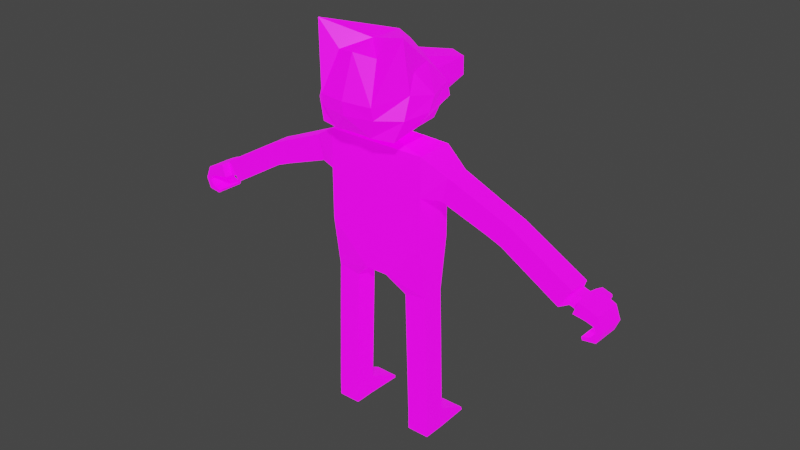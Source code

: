 # Source: MyCharacterWolf.blend  (saved by Blender 3.5.10; exported with 4.5.12 LTS)
import bpy
from mathutils import Matrix  # noqa: F401  (used for matrix-valued properties, if any)

bpy.ops.wm.read_factory_settings(use_empty=True)
scene = bpy.context.scene
scene.name = 'Scene'

# ---- collections
col_collection = bpy.data.collections.new('Collection'); scene.collection.children.link(col_collection)

# ---- images (referenced by path relative to the original .blend; pixels are not part of the script)
import os
ASSET_DIR = os.environ.get("B2B_ASSET_DIR", "")  # directory of the original .blend (textures are referenced by path, not embedded)
HERE = os.path.dirname(os.path.abspath(__file__))  # packed textures are extracted next to this script under _unpacked/

def load_image(name, relpath, width, height, colorspace="sRGB"):
    """Load a texture the original file referenced (path relative to the .blend, or extracted next to this script)."""
    p = next((c for c in (os.path.join(HERE, relpath), os.path.join(ASSET_DIR, relpath)) if relpath and os.path.exists(c)), "")
    if p:
        img = bpy.data.images.load(p, check_existing=True)
        img.name = name
    else:  # same state as the original file: an image datablock whose file is absent (Cycles renders it pink)
        img = bpy.data.images.new(name, width, height)
        img.source = "FILE"
        img.filepath = "//" + (relpath or name)
    img.colorspace_settings.name = colorspace
    return img
img_imphenziapalette02_emission_png = load_image('ImphenziaPalette02-Emission.png', 'ImphenziaPalette02-Emission.png', 1024, 1024, 'sRGB')
img_imphenziapalette02_albedo_png = load_image('ImphenziaPalette02-Albedo.png', 'ImphenziaPalette02-Albedo.png', 1024, 1024, 'sRGB')

# ---- materials (node trees are filled in below, after node groups)
mat_material = bpy.data.materials.new('Material')
mat_material.alpha_threshold = 0.0
mat_material.use_transparent_shadow = False
mat_material.roughness = 0.5
mat_material.line_color = (0.0, 0.0, 0.0, 1.0)

# ---- material node trees
mat_material.use_nodes = True; mat_material.node_tree.nodes.clear()
_N = mat_material.node_tree.nodes; _L = mat_material.node_tree.links
n0 = _N.new('ShaderNodeOutputMaterial'); n0.name = 'Material Output'; n0.location = (300, 300)
n1 = _N.new('ShaderNodeBsdfPrincipled'); n1.name = 'Principled BSDF'; n1.location = (10, 300)
n1.distribution = 'GGX'
n1.subsurface_method = 'RANDOM_WALK_SKIN'
n1.inputs[3].default_value = 1.45
n1.inputs[28].default_value = 1.0
n2 = _N.new('ShaderNodeTexImage'); n2.name = 'Image Texture.001'; n2.location = (-333, -46)
n2.image = img_imphenziapalette02_emission_png
n3 = _N.new('ShaderNodeTexImage'); n3.name = 'Image Texture'; n3.location = (-293, 331)
n3.image = img_imphenziapalette02_albedo_png
_L.new(n1.outputs[0], n0.inputs[0])
_L.new(n2.outputs[0], n1.inputs[27])
_L.new(n3.outputs[0], n1.inputs[0])
n0.is_active_output = True

# ---- world
world_world = bpy.data.worlds.new('World'); scene.world = world_world
world_world.use_nodes = True; world_world.node_tree.nodes.clear()
_N = world_world.node_tree.nodes; _L = world_world.node_tree.links
n0 = _N.new('ShaderNodeOutputWorld'); n0.name = 'World Output'; n0.location = (300, 300)
n1 = _N.new('ShaderNodeBackground'); n1.name = 'Background'; n1.location = (10, 300)
n1.inputs[0].default_value = (0.05088, 0.05088, 0.05088, 1.0)
_L.new(n1.outputs[0], n0.inputs[0])
n0.is_active_output = True
world_world.color = (0.05088, 0.05088, 0.05088)
world_world.use_sun_shadow = False
world_world.sun_shadow_jitter_overblur = 0.0

# ---- meshes
me_cube = bpy.data.meshes.new('Cube')
me_cube.from_pydata([(-0.3269, 0.1226, 1.32), (-0.07591, 0.1226, 1.075), (-0.3269, -0.1226, 1.32), (-0.07591, -0.1226, 1.075), (0.0, 0.1226, 1.075), (0.0, -0.1226, 1.32), (0.0, -0.1226, 1.075), (0.0, 0.1226, 1.32), (0.0, -0.1226, 1.451), (-0.3269, -0.1226, 1.451), (-0.3269, 0.1226, 1.451), (0.0, 0.1226, 1.451), (-0.1843, 0.07269, 0.9601), (-0.1843, -0.07269, 0.9601), (-0.3298, -0.07269, 0.9823), (-0.3298, 0.07269, 0.9823), (-0.1948, 0.07269, 0.6189), (-0.1948, -0.07269, 0.6189), (-0.3417, -0.07269, 0.6268), (-0.3417, 0.07269, 0.6268), (-0.1982, 0.07269, 0.4987), (-0.1982, -0.07269, 0.4987), (-0.3451, -0.07269, 0.5065), (-0.3451, 0.07269, 0.5065), (-0.2103, 0.07269, 0.1273), (-0.2103, -0.07269, 0.1273), (-0.3572, -0.07269, 0.1351), (-0.3572, 0.07269, 0.1351), (-0.2118, 0.07269, 0.0), (-0.2118, -0.07269, 0.0), (-0.3587, -0.07269, 0.0), (-0.3587, 0.07269, 0.0), (-0.3497, 0.2861, 0.02188), (-0.2028, 0.2865, 0.02039), (-0.3512, 0.2933, 0.0), (-0.2043, 0.2933, 0.0), (0.0, -0.1226, 1.646), (-0.3269, -0.1226, 1.646), (-0.3269, 0.1226, 1.646), (0.0, 0.1226, 1.646), (0.0, -0.1226, 1.895), (-0.3269, -0.1226, 1.895), (-0.3269, 0.1226, 1.895), (0.0, 0.1226, 1.895), (-0.4405, -0.07767, 1.647), (-0.4405, 0.07767, 1.647), (-0.4841, 0.07767, 1.798), (-0.4841, -0.07767, 1.798), (-0.7479, -0.06922, 1.535), (-0.7479, 0.06922, 1.535), (-0.8006, 0.06922, 1.666), (-0.8006, -0.06922, 1.666), (-0.8407, -0.06922, 1.498), (-0.8407, 0.06922, 1.498), (-0.8933, 0.06922, 1.628), (-0.8933, -0.06922, 1.628), (-1.215, -0.07193, 1.274), (-1.215, 0.07193, 1.274), (-1.292, 0.07193, 1.398), (-1.292, -0.07193, 1.398), (-1.267, -0.04483, 1.294), (-1.267, 0.04041, 1.292), (-1.292, 0.04194, 1.375), (-1.292, -0.0433, 1.377), (-1.311, -0.04505, 1.281), (-1.311, 0.0402, 1.279), (-1.335, 0.04173, 1.362), (-1.335, -0.04352, 1.364), (-1.319, -0.09534, 1.282), (-1.319, 0.0905, 1.279), (-1.342, 0.09195, 1.357), (-1.343, -0.09389, 1.361), (-1.396, -0.09551, 1.27), (-1.395, 0.09033, 1.267), (-1.413, 0.0916, 1.336), (-1.413, -0.09424, 1.339), (-1.382, -0.09823, 1.17), (-1.381, 0.08761, 1.167), (-1.389, 0.08726, 1.149), (-1.389, -0.09858, 1.153), (-1.348, 0.201, 1.285), (-1.34, 0.1716, 1.259), (-1.382, 0.2009, 1.275), (-1.374, 0.1714, 1.249), (-1.465, 0.09119, 1.312), (-1.497, 0.09011, 1.229), (-1.469, 0.08836, 1.16), (-1.469, -0.09748, 1.164), (-1.499, -0.09573, 1.231), (-1.465, -0.09464, 1.316), (-1.449, -0.09577, 1.254), (-1.462, -0.0966, 1.224), (-1.436, -0.09723, 1.187), (-1.436, 0.08861, 1.184), (-1.461, 0.08923, 1.221), (-1.449, 0.09007, 1.251), (-1.327, 0.139, 1.275), (-1.346, 0.1492, 1.341), (-1.389, 0.1368, 1.262), (-1.406, 0.1464, 1.324), (0.0, -0.06892, 1.931), (-0.09203, -0.06892, 1.931), (-0.09203, 0.06892, 1.931), (0.0, 0.06892, 1.931), (-0.2057, 0.1945, 2.07), (-0.348, -0.033, 2.23), (-0.08859, 0.1945, 2.013), (0.0, 0.3078, 2.018), (-0.2236, 0.0554, 2.372), (-0.3489, -0.08023, 2.145), (-0.09207, 0.1784, 2.335), (0.0, 0.2119, 2.363), (-0.1019, 0.552, 2.131), (0.0, 0.5735, 2.126), (-0.2092, 0.1784, 2.281), (-0.2679, -0.1103, 2.36), (-0.1162, 0.1092, 1.953), (-0.1162, -0.1024, 1.953), (0.0, 0.1092, 1.953), (-0.09356, 0.5612, 2.24), (-0.2333, 0.1092, 2.031), (0.0, 0.5784, 2.258), (-0.2333, -0.1024, 2.031), (0.0, 0.09253, 2.496), (-0.2549, -0.2584, 2.0), (-0.2995, -0.1048, 2.062), (-0.1592, 0.1949, 2.13), (0.0, 0.1703, 1.974), (-0.1464, 0.1873, 2.256), (0.0, -0.2812, 2.0), (-0.1245, -0.2967, 2.005), (0.0, -0.1024, 1.953), (0.0, -0.2936, 2.46), (-0.1321, -0.2507, 2.439), (0.0, -0.1301, 2.499), (0.0, -0.3845, 2.211), (-0.1762, -0.3348, 2.128), (0.0, -0.3728, 2.126), (-0.1762, -0.351, 2.205), (-0.296, -0.2339, 2.579), (-0.1065, 0.0554, 2.475), (-0.3034, -0.1867, 2.258), (-0.3043, -0.2339, 2.127), (-0.2763, 0.1949, 2.147), (-0.2635, 0.1873, 2.229)], [], [(2, 5, 8, 9), (6, 5, 2, 3), (3, 2, 14, 13), (1, 4, 6, 3), (1, 0, 7, 4), (9, 8, 36, 37), (7, 0, 10, 11), (0, 2, 9, 10), (15, 12, 16, 19), (1, 3, 13, 12), (2, 0, 15, 14), (0, 1, 12, 15), (18, 19, 23, 22), (12, 13, 17, 16), (14, 15, 19, 18), (13, 14, 18, 17), (23, 20, 24, 27), (17, 18, 22, 21), (19, 16, 20, 23), (16, 17, 21, 20), (27, 24, 33, 32), (20, 21, 25, 24), (22, 23, 27, 26), (21, 22, 26, 25), (29, 30, 31, 28), (24, 25, 29, 28), (26, 27, 31, 30), (25, 26, 30, 29), (32, 33, 35, 34), (31, 27, 32, 34), (24, 28, 35, 33), (28, 31, 34, 35), (37, 36, 40, 41), (10, 9, 37, 38), (11, 10, 38, 39), (42, 41, 101, 102), (42, 38, 45, 46), (39, 38, 42, 43), (44, 47, 51, 48), (38, 37, 44, 45), (37, 41, 47, 44), (41, 42, 46, 47), (50, 49, 53, 54), (46, 45, 49, 50), (47, 46, 50, 51), (45, 44, 48, 49), (55, 54, 58, 59), (51, 50, 54, 55), (49, 48, 52, 53), (48, 51, 55, 52), (59, 58, 62, 63), (53, 52, 56, 57), (52, 55, 59, 56), (54, 53, 57, 58), (63, 62, 66, 67), (57, 56, 60, 61), (56, 59, 63, 60), (58, 57, 61, 62), (64, 67, 71, 68), (61, 60, 64, 65), (60, 63, 67, 64), (62, 61, 65, 66), (97, 96, 81, 80), (66, 65, 69, 70), (67, 66, 70, 71), (65, 64, 68, 69), (87, 86, 78, 79), (71, 70, 74, 75), (69, 68, 72, 73), (68, 71, 75, 72), (77, 76, 79, 78), (93, 92, 76, 77), (92, 87, 79, 76), (86, 93, 77, 78), (80, 81, 83, 82), (96, 98, 83, 81), (99, 97, 80, 82), (98, 99, 82, 83), (74, 73, 95, 84), (84, 95, 94, 85), (85, 94, 93, 86), (72, 75, 89, 90), (90, 89, 88, 91), (91, 88, 87, 92), (73, 72, 90, 95), (95, 90, 91, 94), (94, 91, 92, 93), (75, 74, 84, 89), (89, 84, 85, 88), (88, 85, 86, 87), (73, 74, 99, 98), (74, 70, 97, 99), (69, 73, 98, 96), (70, 69, 96, 97), (114, 144, 105, 115, 108), (43, 42, 102, 103), (41, 40, 100, 101), (121, 119, 110, 111), (124, 142, 109, 125), (118, 116, 106, 127), (111, 110, 140, 123), (104, 125, 109, 143), (119, 128, 110), (116, 117, 122, 120), (120, 122, 125, 104), (107, 106, 112, 113), (103, 102, 116, 118), (102, 101, 117, 116), (101, 100, 131, 117), (112, 126, 128, 119), (113, 112, 119, 121), (117, 131, 129, 130), (139, 140, 108, 115), (141, 139, 115, 105), (127, 106, 107), (126, 112, 106), (138, 135, 132, 133), (130, 129, 137, 136), (136, 137, 135, 138), (123, 140, 139, 134), (142, 124, 130, 136), (134, 139, 133, 132), (124, 117, 130), (139, 141, 138, 133), (141, 142, 136, 138), (144, 143, 109, 105), (142, 141, 105, 109), (126, 106, 104, 143), (110, 128, 144, 114), (140, 110, 114, 108), (106, 116, 120, 104), (117, 124, 125, 122), (128, 126, 143, 144)])
_uv = me_cube.uv_layers.new(name='UVMap')
_uv.uv.foreach_set('vector', [0.6642, 0.5376, 0.6642, 0.5376, 0.6642, 0.5376, 0.6642, 0.5376, 0.6642, 0.5376, 0.6642, 0.5376, 0.6642, 0.5376, 0.6642, 0.5376, 0.6642, 0.5376, 0.6642, 0.5376, 0.6642, 0.5376, 0.6642, 0.5376, 2.636, 0.855, 2.636, 0.855, 2.636, 0.855, 2.636, 0.855, 2.636, 0.855, 2.636, 0.855, 2.636, 0.855, 2.636, 0.855, 0.6642, 0.5376, 0.6642, 0.5376, 0.6642, 0.5376, 0.6642, 0.5376, 2.636, 0.855, 2.636, 0.855, 2.636, 0.855, 2.636, 0.855, 2.636, 0.855, 2.636, 0.855, 2.636, 0.855, 2.636, 0.855, 2.636, 0.855, 2.636, 0.855, 2.636, 0.855, 2.636, 0.855, 2.636, 0.855, 2.636, 0.855, 2.636, 0.855, 2.636, 0.855, 2.636, 0.855, 2.636, 0.855, 2.636, 0.855, 2.636, 0.855, 2.636, 0.855, 2.636, 0.855, 2.636, 0.855, 2.636, 0.855, 2.636, 0.855, 2.636, 0.855, 2.636, 0.855, 2.636, 0.855, 2.636, 0.855, 2.636, 0.855, 2.636, 0.855, 2.636, 0.855, 2.636, 0.855, 2.636, 0.855, 2.636, 0.855, 2.636, 0.855, 0.6642, 0.5376, 0.6642, 0.5376, 0.6642, 0.5376, 0.6642, 0.5376, 2.636, 0.855, 2.636, 0.855, 2.636, 0.855, 2.636, 0.855, 0.6642, 0.5376, 0.6642, 0.5376, 0.6642, 0.5376, 0.6642, 0.5376, 2.636, 0.855, 2.636, 0.855, 2.636, 0.855, 2.636, 0.855, 2.636, 0.855, 2.636, 0.855, 2.636, 0.855, 2.636, 0.855, 2.636, 0.855, 2.636, 0.855, 2.636, 0.855, 2.636, 0.855, 2.636, 0.855, 2.636, 0.855, 2.636, 0.855, 2.636, 0.855, 2.636, 0.855, 2.636, 0.855, 2.636, 0.855, 2.636, 0.855, 0.6642, 0.5376, 0.6642, 0.5376, 0.6642, 0.5376, 0.6642, 0.5376, 2.636, 0.855, 2.636, 0.855, 2.636, 0.855, 2.636, 0.855, 2.636, 0.855, 2.636, 0.855, 2.636, 0.855, 2.636, 0.855, 2.636, 0.855, 2.636, 0.855, 2.636, 0.855, 2.636, 0.855, 0.6642, 0.5376, 0.6642, 0.5376, 0.6642, 0.5376, 0.6642, 0.5376, 2.636, 0.855, 2.636, 0.855, 2.636, 0.855, 2.636, 0.855, 2.636, 0.855, 2.636, 0.855, 2.636, 0.855, 2.636, 0.855, 2.636, 0.855, 2.636, 0.855, 2.636, 0.855, 2.636, 0.855, 2.636, 0.855, 2.636, 0.855, 2.636, 0.855, 2.636, 0.855, 0.6642, 0.5376, 0.6642, 0.5376, 0.6642, 0.5376, 0.6642, 0.5376, 2.636, 0.855, 2.636, 0.855, 2.636, 0.855, 2.636, 0.855, 2.636, 0.855, 2.636, 0.855, 2.636, 0.855, 2.636, 0.855, 0.6642, 0.5376, 0.6642, 0.5376, 0.6642, 0.5376, 0.6642, 0.5376, 2.636, 0.855, 2.636, 0.855, 2.636, 0.855, 2.636, 0.855, 2.636, 0.855, 2.636, 0.855, 2.636, 0.855, 2.636, 0.855, 0.6642, 0.5376, 0.6642, 0.5376, 0.6642, 0.5376, 0.6642, 0.5376, 2.636, 0.855, 2.636, 0.855, 2.636, 0.855, 2.636, 0.855, 0.6642, 0.5376, 0.6642, 0.5376, 0.6642, 0.5376, 0.6642, 0.5376, 0.6642, 0.5376, 0.6642, 0.5376, 0.6642, 0.5376, 0.6642, 0.5376, 2.636, 0.855, 2.636, 0.855, 2.636, 0.855, 2.636, 0.855, 2.636, 0.855, 2.636, 0.855, 2.636, 0.855, 2.636, 0.855, 0.6642, 0.5376, 0.6642, 0.5376, 0.6642, 0.5376, 0.6642, 0.5376, 2.636, 0.855, 2.636, 0.855, 2.636, 0.855, 2.636, 0.855, 0.6642, 0.5376, 0.6642, 0.5376, 0.6642, 0.5376, 0.6642, 0.5376, 0.6642, 0.5376, 0.6642, 0.5376, 0.6642, 0.5376, 0.6642, 0.5376, 2.636, 0.855, 2.636, 0.855, 2.636, 0.855, 2.636, 0.855, 0.6642, 0.5376, 0.6642, 0.5376, 0.6642, 0.5376, 0.6642, 0.5376, 0.6642, 0.5376, 0.6642, 0.5376, 0.6642, 0.5376, 0.6642, 0.5376, 2.636, 0.855, 2.636, 0.855, 2.636, 0.855, 2.636, 0.855, 0.6642, 0.5376, 0.6642, 0.5376, 0.6642, 0.5376, 0.6642, 0.5376, 2.636, 0.855, 2.636, 0.855, 2.636, 0.855, 2.636, 0.855, 0.6642, 0.5376, 0.6642, 0.5376, 0.6642, 0.5376, 0.6642, 0.5376, 2.636, 0.855, 2.636, 0.855, 2.636, 0.855, 2.636, 0.855, 0.6642, 0.5376, 0.6642, 0.5376, 0.6642, 0.5376, 0.6642, 0.5376, 2.636, 0.855, 2.636, 0.855, 2.636, 0.855, 2.636, 0.855, 0.6642, 0.5376, 0.6642, 0.5376, 0.6642, 0.5376, 0.6642, 0.5376, 2.636, 0.855, 2.636, 0.855, 2.636, 0.855, 2.636, 0.855, 0.6642, 0.5376, 0.6642, 0.5376, 0.6642, 0.5376, 0.6642, 0.5376, 2.636, 0.855, 2.636, 0.855, 2.636, 0.855, 2.636, 0.855, 2.636, 0.855, 2.636, 0.855, 2.636, 0.855, 2.636, 0.855, 2.636, 0.855, 2.636, 0.855, 2.636, 0.855, 2.636, 0.855, 0.6642, 0.5376, 0.6642, 0.5376, 0.6642, 0.5376, 0.6642, 0.5376, 2.636, 0.855, 2.636, 0.855, 2.636, 0.855, 2.636, 0.855, 0.6642, 0.5376, 0.6642, 0.5376, 0.6642, 0.5376, 0.6642, 0.5376, 0.6642, 0.5376, 0.6642, 0.5376, 0.6642, 0.5376, 0.6642, 0.5376, 2.636, 0.855, 2.636, 0.855, 2.636, 0.855, 2.636, 0.855, 0.6642, 0.5376, 0.6642, 0.5376, 0.6642, 0.5376, 0.6642, 0.5376, 2.636, 0.855, 2.636, 0.855, 2.636, 0.855, 2.636, 0.855, 2.636, 0.855, 2.636, 0.855, 2.636, 0.855, 2.636, 0.855, 0.6642, 0.5376, 0.6642, 0.5376, 0.6642, 0.5376, 0.6642, 0.5376, 2.636, 0.855, 2.636, 0.855, 2.636, 0.855, 2.636, 0.855, 2.636, 0.855, 2.636, 0.855, 2.636, 0.855, 2.636, 0.855, 2.636, 0.855, 2.636, 0.855, 2.636, 0.855, 2.636, 0.855, 0.6642, 0.5376, 0.6642, 0.5376, 0.6642, 0.5376, 0.6642, 0.5376, 2.636, 0.855, 2.636, 0.855, 2.636, 0.855, 2.636, 0.855, 2.636, 0.855, 2.636, 0.855, 2.636, 0.855, 2.636, 0.855, 2.636, 0.855, 2.636, 0.855, 2.636, 0.855, 2.636, 0.855, 2.636, 0.855, 2.636, 0.855, 2.636, 0.855, 2.636, 0.855, 0.6642, 0.5376, 0.6642, 0.5376, 0.6642, 0.5376, 0.6642, 0.5376, 0.6642, 0.5376, 0.6642, 0.5376, 0.6642, 0.5376, 0.6642, 0.5376, 0.6642, 0.5376, 0.6642, 0.5376, 0.6642, 0.5376, 0.6642, 0.5376, 2.636, 0.855, 2.636, 0.855, 2.636, 0.855, 2.636, 0.855, 2.636, 0.855, 2.636, 0.855, 2.636, 0.855, 2.636, 0.855, 2.636, 0.855, 2.636, 0.855, 2.636, 0.855, 2.636, 0.855, 0.6642, 0.5376, 0.6642, 0.5376, 0.6642, 0.5376, 0.6642, 0.5376, 0.6642, 0.5376, 0.6642, 0.5376, 0.6642, 0.5376, 0.6642, 0.5376, 0.6642, 0.5376, 0.6642, 0.5376, 0.6642, 0.5376, 0.6642, 0.5376, 2.636, 0.855, 2.636, 0.855, 2.636, 0.855, 2.636, 0.855, 0.6642, 0.5376, 0.6642, 0.5376, 0.6642, 0.5376, 0.6642, 0.5376, 2.636, 0.855, 2.636, 0.855, 2.636, 0.855, 2.636, 0.855, 2.636, 0.855, 2.636, 0.855, 2.636, 0.855, 2.636, 0.855, 0.6642, 0.5376, 0.6642, 0.5376, 0.6642, 0.5376, 0.6642, 0.5376, 0.6642, 0.5376, 2.636, 0.855, 2.636, 0.855, 2.636, 0.855, 2.636, 0.855, 0.6642, 0.5376, 0.6642, 0.5376, 0.6642, 0.5376, 0.6642, 0.5376, 2.636, 0.855, 2.636, 0.855, 2.636, 0.855, 2.636, 0.855, 0.6642, 0.5376, 0.6642, 0.5376, 0.6642, 0.5376, 0.6642, 0.5376, 2.636, 0.855, 2.636, 0.855, 2.636, 0.855, 2.636, 0.855, 0.6642, 0.5376, 0.6642, 0.5376, 0.6642, 0.5376, 0.6642, 0.5376, 0.6642, 0.5376, 0.6642, 0.5376, 0.6642, 0.5376, 0.6642, 0.5376, 0.6642, 0.5376, 0.6642, 0.5376, 0.6642, 0.5376, 0.6642, 0.5376, 0.6642, 0.5376, 0.6642, 0.5376, 0.6642, 0.5376, 0.6642, 0.5376, 0.6642, 0.5376, 0.6642, 0.5376, 0.6642, 0.5376, 2.636, 0.855, 2.636, 0.855, 2.636, 0.855, 2.636, 0.855, 2.636, 0.855, 2.636, 0.855, 2.636, 0.855, 2.636, 0.855, 0.6642, 0.5376, 0.6642, 0.5376, 0.6642, 0.5376, 0.6642, 0.5376, 0.6642, 0.5376, 0.6642, 0.5376, 0.6642, 0.5376, 0.6642, 0.5376, 0.6642, 0.5376, 0.6642, 0.5376, 0.6642, 0.5376, 0.6642, 0.5376, 2.636, 0.855, 2.636, 0.855, 2.636, 0.855, 2.636, 0.855, 0.6642, 0.5376, 0.6642, 0.5376, 0.6642, 0.5376, 0.6642, 0.5376, 0.6642, 0.5376, 0.6642, 0.5376, 0.6642, 0.5376, 0.6642, 0.5376, 0.6642, 0.5376, 0.6642, 0.5376, 0.6642, 0.5376, 0.6642, 0.5376, 2.636, 0.855, 2.636, 0.855, 2.636, 0.855, 0.6642, 0.5376, 0.6642, 0.5376, 0.6642, 0.5376, 0.6642, 0.5376, 0.6642, 0.5376, 0.6642, 0.5376, 0.6642, 0.5376, 0.6642, 0.5376, 0.6642, 0.5376, 0.6642, 0.5376, 0.6642, 0.5376, 0.6642, 0.5376, 0.6642, 0.5376, 0.6642, 0.5376, 0.6642, 0.5376, 0.6642, 0.5376, 0.6642, 0.5376, 0.6642, 0.5376, 0.6642, 0.5376, 0.6642, 0.5376, 0.6642, 0.5376, 0.6642, 0.5376, 0.6642, 0.5376, 0.6642, 0.5376, 0.6642, 0.5376, 0.6642, 0.5376, 0.6642, 0.5376, 0.6642, 0.5376, 0.6642, 0.5376, 0.6642, 0.5376, 0.6642, 0.5376, 0.6642, 0.5376, 0.6642, 0.5376, 0.6642, 0.5376, 0.6642, 0.5376, 0.6642, 0.5376, 0.6642, 0.5376, 0.6642, 0.5376, 0.6642, 0.5376, 0.6642, 0.5376, 0.6642, 0.5376, 0.6642, 0.5376, 0.6642, 0.5376, 0.6642, 0.5376, 0.6642, 0.5376, 0.6642, 0.5376, 0.6642, 0.5376, 0.6642, 0.5376, 0.6642, 0.5376, 0.6642, 0.5376, 0.6642, 0.5376, 0.6642, 0.5376, 0.6642, 0.5376, 0.6642, 0.5376, 0.6642, 0.5376, 0.6642, 0.5376, 0.6642, 0.5376, 0.6642, 0.5376, 2.636, 0.855, 2.636, 0.855, 2.636, 0.855, 2.636, 0.855, 0.6642, 0.5376, 0.6642, 0.5376, 0.6642, 0.5376, 0.6642, 0.5376, 0.6642, 0.5376, 0.6642, 0.5376, 0.6642, 0.5376, 0.6642, 0.5376])
me_cube.materials.append(mat_material)
me_cube.use_mirror_vertex_groups = False
me_cube.update()

# ---- objects
ob_cube = bpy.data.objects.new('Cube', me_cube)

# ---- transforms, parenting, visibility, modifiers, constraints
ob_cube.location = (0.0, 0.0, 0.0)
ob_cube.lock_rotations_4d = False
ob_cube.empty_display_type = 'ARROWS'
ob_cube.lineart.crease_threshold = 0.0
_m = ob_cube.modifiers.new('Mirror', 'MIRROR')
_m.use_clip = True

# ---- collection membership
col_collection.objects.link(ob_cube)

# ---- scene / render settings (as saved in the file)
scene.frame_start = 1; scene.frame_end = 250; scene.frame_set(1)
scene.render.engine = 'BLENDER_EEVEE_NEXT'
scene.cycles.sampling_pattern = 'TABULATED_SOBOL'
scene.view_settings.view_transform = 'Filmic'
bpy.context.view_layer.update()

# ---- added for rendering (the .blend has no active camera and no usable light): camera, sun
cam_auto = bpy.data.cameras.new('AutoCamera')
cam_auto.lens = 50.0
cam_auto.sensor_width = 36.0
cam_auto.clip_end = 1000.0
ob_auto_camera = bpy.data.objects.new('AutoCamera', cam_auto)
scene.collection.objects.link(ob_auto_camera)
ob_auto_camera.location = (3.76589, -4.42213, 4.30234)
ob_auto_camera.rotation_euler = (1.09748, -7.21219e-08, 0.694738)
scene.camera = ob_auto_camera
light_auto_sun = bpy.data.lights.new('AutoSun', 'SUN')
light_auto_sun.energy = 3.0
light_auto_sun.angle = 0.0523599
ob_auto_sun = bpy.data.objects.new('AutoSun', light_auto_sun)
scene.collection.objects.link(ob_auto_sun)
ob_auto_sun.rotation_euler = (0.872665, 0.174533, 0.523599)
bpy.context.view_layer.update()
